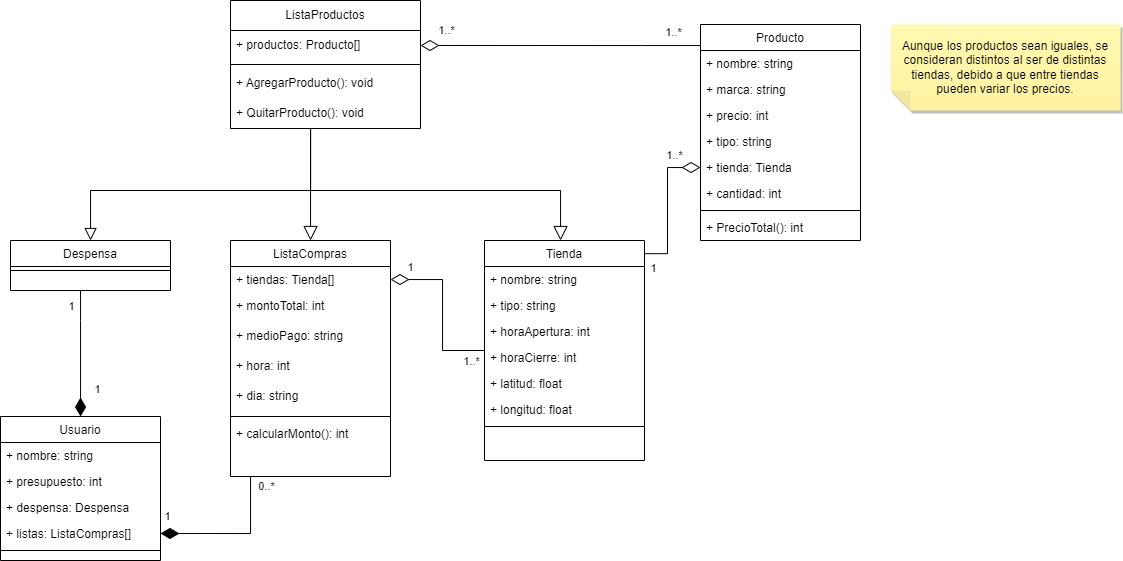

The diagram above was exported from draw.io. Its source (the exported page's mxGraphModel, read from the mxfile embedded in the PNG):
<mxGraphModel dx="1509" dy="832" grid="1" gridSize="10" guides="1" tooltips="1" connect="1" arrows="1" fold="1" page="1" pageScale="1" pageWidth="1169" pageHeight="827" math="0" shadow="0">
  <root>
    <mxCell id="WIyWlLk6GJQsqaUBKTNV-0" />
    <mxCell id="WIyWlLk6GJQsqaUBKTNV-1" parent="WIyWlLk6GJQsqaUBKTNV-0" />
    <mxCell id="zkfFHV4jXpPFQw0GAbJ--0" value="Usuario" style="swimlane;fontStyle=0;align=center;verticalAlign=top;childLayout=stackLayout;horizontal=1;startSize=26;horizontalStack=0;resizeParent=1;resizeLast=0;collapsible=1;marginBottom=0;rounded=0;shadow=0;strokeWidth=1;" parent="WIyWlLk6GJQsqaUBKTNV-1" vertex="1">
      <mxGeometry x="30" y="550" width="160" height="144" as="geometry">
        <mxRectangle x="230" y="140" width="160" height="26" as="alternateBounds" />
      </mxGeometry>
    </mxCell>
    <mxCell id="zkfFHV4jXpPFQw0GAbJ--1" value="+ nombre: string" style="text;align=left;verticalAlign=top;spacingLeft=4;spacingRight=4;overflow=hidden;rotatable=0;points=[[0,0.5],[1,0.5]];portConstraint=eastwest;" parent="zkfFHV4jXpPFQw0GAbJ--0" vertex="1">
      <mxGeometry y="26" width="160" height="26" as="geometry" />
    </mxCell>
    <mxCell id="zkfFHV4jXpPFQw0GAbJ--2" value="+ presupuesto: int" style="text;align=left;verticalAlign=top;spacingLeft=4;spacingRight=4;overflow=hidden;rotatable=0;points=[[0,0.5],[1,0.5]];portConstraint=eastwest;rounded=0;shadow=0;html=0;" parent="zkfFHV4jXpPFQw0GAbJ--0" vertex="1">
      <mxGeometry y="52" width="160" height="26" as="geometry" />
    </mxCell>
    <mxCell id="zkfFHV4jXpPFQw0GAbJ--3" value="+ despensa: Despensa" style="text;align=left;verticalAlign=top;spacingLeft=4;spacingRight=4;overflow=hidden;rotatable=0;points=[[0,0.5],[1,0.5]];portConstraint=eastwest;rounded=0;shadow=0;html=0;" parent="zkfFHV4jXpPFQw0GAbJ--0" vertex="1">
      <mxGeometry y="78" width="160" height="26" as="geometry" />
    </mxCell>
    <mxCell id="5CWd86bDcpogMrvsRAva-26" value="+ listas: ListaCompras[]" style="text;align=left;verticalAlign=top;spacingLeft=4;spacingRight=4;overflow=hidden;rotatable=0;points=[[0,0.5],[1,0.5]];portConstraint=eastwest;rounded=0;shadow=0;html=0;" parent="zkfFHV4jXpPFQw0GAbJ--0" vertex="1">
      <mxGeometry y="104" width="160" height="26" as="geometry" />
    </mxCell>
    <mxCell id="zkfFHV4jXpPFQw0GAbJ--4" value="" style="line;html=1;strokeWidth=1;align=left;verticalAlign=middle;spacingTop=-1;spacingLeft=3;spacingRight=3;rotatable=0;labelPosition=right;points=[];portConstraint=eastwest;" parent="zkfFHV4jXpPFQw0GAbJ--0" vertex="1">
      <mxGeometry y="130" width="160" height="8" as="geometry" />
    </mxCell>
    <mxCell id="5CWd86bDcpogMrvsRAva-30" style="edgeStyle=orthogonalEdgeStyle;rounded=0;orthogonalLoop=1;jettySize=auto;html=1;endArrow=diamondThin;endFill=0;endSize=16;" parent="WIyWlLk6GJQsqaUBKTNV-1" source="zkfFHV4jXpPFQw0GAbJ--6" target="zkfFHV4jXpPFQw0GAbJ--19" edge="1">
      <mxGeometry relative="1" as="geometry">
        <mxPoint x="500" y="324" as="sourcePoint" />
      </mxGeometry>
    </mxCell>
    <mxCell id="5CWd86bDcpogMrvsRAva-32" value="1" style="edgeLabel;html=1;align=center;verticalAlign=middle;resizable=0;points=[];" parent="5CWd86bDcpogMrvsRAva-30" connectable="0" vertex="1">
      <mxGeometry x="0.76" y="1" relative="1" as="geometry">
        <mxPoint y="-14" as="offset" />
      </mxGeometry>
    </mxCell>
    <mxCell id="5CWd86bDcpogMrvsRAva-33" value="1..*" style="edgeLabel;html=1;align=center;verticalAlign=middle;resizable=0;points=[];" parent="5CWd86bDcpogMrvsRAva-30" connectable="0" vertex="1">
      <mxGeometry x="-0.8609" y="-1" relative="1" as="geometry">
        <mxPoint x="-2" y="11" as="offset" />
      </mxGeometry>
    </mxCell>
    <mxCell id="zkfFHV4jXpPFQw0GAbJ--6" value="Tienda" style="swimlane;fontStyle=0;align=center;verticalAlign=top;childLayout=stackLayout;horizontal=1;startSize=26;horizontalStack=0;resizeParent=1;resizeLast=0;collapsible=1;marginBottom=0;rounded=0;shadow=0;strokeWidth=1;" parent="WIyWlLk6GJQsqaUBKTNV-1" vertex="1">
      <mxGeometry x="514" y="374" width="160" height="220" as="geometry">
        <mxRectangle x="130" y="380" width="160" height="26" as="alternateBounds" />
      </mxGeometry>
    </mxCell>
    <mxCell id="5CWd86bDcpogMrvsRAva-8" value="+ nombre: string" style="text;align=left;verticalAlign=top;spacingLeft=4;spacingRight=4;overflow=hidden;rotatable=0;points=[[0,0.5],[1,0.5]];portConstraint=eastwest;" parent="zkfFHV4jXpPFQw0GAbJ--6" vertex="1">
      <mxGeometry y="26" width="160" height="26" as="geometry" />
    </mxCell>
    <mxCell id="zkfFHV4jXpPFQw0GAbJ--7" value="+ tipo: string" style="text;align=left;verticalAlign=top;spacingLeft=4;spacingRight=4;overflow=hidden;rotatable=0;points=[[0,0.5],[1,0.5]];portConstraint=eastwest;" parent="zkfFHV4jXpPFQw0GAbJ--6" vertex="1">
      <mxGeometry y="52" width="160" height="26" as="geometry" />
    </mxCell>
    <mxCell id="zkfFHV4jXpPFQw0GAbJ--8" value="+ horaApertura: int" style="text;align=left;verticalAlign=top;spacingLeft=4;spacingRight=4;overflow=hidden;rotatable=0;points=[[0,0.5],[1,0.5]];portConstraint=eastwest;rounded=0;shadow=0;html=0;" parent="zkfFHV4jXpPFQw0GAbJ--6" vertex="1">
      <mxGeometry y="78" width="160" height="26" as="geometry" />
    </mxCell>
    <mxCell id="5CWd86bDcpogMrvsRAva-5" value="+ horaCierre: int" style="text;align=left;verticalAlign=top;spacingLeft=4;spacingRight=4;overflow=hidden;rotatable=0;points=[[0,0.5],[1,0.5]];portConstraint=eastwest;rounded=0;shadow=0;html=0;" parent="zkfFHV4jXpPFQw0GAbJ--6" vertex="1">
      <mxGeometry y="104" width="160" height="26" as="geometry" />
    </mxCell>
    <mxCell id="5CWd86bDcpogMrvsRAva-6" value="+ latitud: float" style="text;align=left;verticalAlign=top;spacingLeft=4;spacingRight=4;overflow=hidden;rotatable=0;points=[[0,0.5],[1,0.5]];portConstraint=eastwest;rounded=0;shadow=0;html=0;" parent="zkfFHV4jXpPFQw0GAbJ--6" vertex="1">
      <mxGeometry y="130" width="160" height="26" as="geometry" />
    </mxCell>
    <mxCell id="5CWd86bDcpogMrvsRAva-9" value="+ longitud: float" style="text;align=left;verticalAlign=top;spacingLeft=4;spacingRight=4;overflow=hidden;rotatable=0;points=[[0,0.5],[1,0.5]];portConstraint=eastwest;rounded=0;shadow=0;html=0;" parent="zkfFHV4jXpPFQw0GAbJ--6" vertex="1">
      <mxGeometry y="156" width="160" height="26" as="geometry" />
    </mxCell>
    <mxCell id="zkfFHV4jXpPFQw0GAbJ--9" value="" style="line;html=1;strokeWidth=1;align=left;verticalAlign=middle;spacingTop=-1;spacingLeft=3;spacingRight=3;rotatable=0;labelPosition=right;points=[];portConstraint=eastwest;" parent="zkfFHV4jXpPFQw0GAbJ--6" vertex="1">
      <mxGeometry y="182" width="160" height="8" as="geometry" />
    </mxCell>
    <mxCell id="zkfFHV4jXpPFQw0GAbJ--13" value="Producto" style="swimlane;fontStyle=0;align=center;verticalAlign=top;childLayout=stackLayout;horizontal=1;startSize=26;horizontalStack=0;resizeParent=1;resizeLast=0;collapsible=1;marginBottom=0;rounded=0;shadow=0;strokeWidth=1;" parent="WIyWlLk6GJQsqaUBKTNV-1" vertex="1">
      <mxGeometry x="730" y="158" width="160" height="216" as="geometry">
        <mxRectangle x="340" y="380" width="170" height="26" as="alternateBounds" />
      </mxGeometry>
    </mxCell>
    <mxCell id="5CWd86bDcpogMrvsRAva-7" value="+ nombre: string" style="text;align=left;verticalAlign=top;spacingLeft=4;spacingRight=4;overflow=hidden;rotatable=0;points=[[0,0.5],[1,0.5]];portConstraint=eastwest;" parent="zkfFHV4jXpPFQw0GAbJ--13" vertex="1">
      <mxGeometry y="26" width="160" height="26" as="geometry" />
    </mxCell>
    <mxCell id="5CWd86bDcpogMrvsRAva-61" value="+ marca: string" style="text;align=left;verticalAlign=top;spacingLeft=4;spacingRight=4;overflow=hidden;rotatable=0;points=[[0,0.5],[1,0.5]];portConstraint=eastwest;" parent="zkfFHV4jXpPFQw0GAbJ--13" vertex="1">
      <mxGeometry y="52" width="160" height="26" as="geometry" />
    </mxCell>
    <mxCell id="zkfFHV4jXpPFQw0GAbJ--14" value="+ precio: int" style="text;align=left;verticalAlign=top;spacingLeft=4;spacingRight=4;overflow=hidden;rotatable=0;points=[[0,0.5],[1,0.5]];portConstraint=eastwest;" parent="zkfFHV4jXpPFQw0GAbJ--13" vertex="1">
      <mxGeometry y="78" width="160" height="26" as="geometry" />
    </mxCell>
    <mxCell id="5CWd86bDcpogMrvsRAva-0" value="+ tipo: string" style="text;align=left;verticalAlign=top;spacingLeft=4;spacingRight=4;overflow=hidden;rotatable=0;points=[[0,0.5],[1,0.5]];portConstraint=eastwest;" parent="zkfFHV4jXpPFQw0GAbJ--13" vertex="1">
      <mxGeometry y="104" width="160" height="26" as="geometry" />
    </mxCell>
    <mxCell id="5CWd86bDcpogMrvsRAva-1" value="+ tienda: Tienda" style="text;align=left;verticalAlign=top;spacingLeft=4;spacingRight=4;overflow=hidden;rotatable=0;points=[[0,0.5],[1,0.5]];portConstraint=eastwest;" parent="zkfFHV4jXpPFQw0GAbJ--13" vertex="1">
      <mxGeometry y="130" width="160" height="26" as="geometry" />
    </mxCell>
    <mxCell id="5CWd86bDcpogMrvsRAva-3" value="+ cantidad: int" style="text;align=left;verticalAlign=top;spacingLeft=4;spacingRight=4;overflow=hidden;rotatable=0;points=[[0,0.5],[1,0.5]];portConstraint=eastwest;" parent="zkfFHV4jXpPFQw0GAbJ--13" vertex="1">
      <mxGeometry y="156" width="160" height="26" as="geometry" />
    </mxCell>
    <mxCell id="zkfFHV4jXpPFQw0GAbJ--15" value="" style="line;html=1;strokeWidth=1;align=left;verticalAlign=middle;spacingTop=-1;spacingLeft=3;spacingRight=3;rotatable=0;labelPosition=right;points=[];portConstraint=eastwest;" parent="zkfFHV4jXpPFQw0GAbJ--13" vertex="1">
      <mxGeometry y="182" width="160" height="8" as="geometry" />
    </mxCell>
    <mxCell id="5CWd86bDcpogMrvsRAva-4" value="+ PrecioTotal(): int" style="text;align=left;verticalAlign=top;spacingLeft=4;spacingRight=4;overflow=hidden;rotatable=0;points=[[0,0.5],[1,0.5]];portConstraint=eastwest;" parent="zkfFHV4jXpPFQw0GAbJ--13" vertex="1">
      <mxGeometry y="190" width="160" height="26" as="geometry" />
    </mxCell>
    <mxCell id="5CWd86bDcpogMrvsRAva-27" style="edgeStyle=orthogonalEdgeStyle;rounded=0;orthogonalLoop=1;jettySize=auto;html=1;endArrow=diamondThin;endFill=1;endSize=16;entryX=1;entryY=0.5;entryDx=0;entryDy=0;" parent="WIyWlLk6GJQsqaUBKTNV-1" source="zkfFHV4jXpPFQw0GAbJ--17" target="5CWd86bDcpogMrvsRAva-26" edge="1">
      <mxGeometry relative="1" as="geometry">
        <Array as="points">
          <mxPoint x="280" y="667" />
        </Array>
      </mxGeometry>
    </mxCell>
    <mxCell id="5CWd86bDcpogMrvsRAva-28" value="1" style="edgeLabel;html=1;align=center;verticalAlign=middle;resizable=0;points=[];" parent="5CWd86bDcpogMrvsRAva-27" connectable="0" vertex="1">
      <mxGeometry x="0.8783" relative="1" as="geometry">
        <mxPoint x="-3" y="-18" as="offset" />
      </mxGeometry>
    </mxCell>
    <mxCell id="5CWd86bDcpogMrvsRAva-29" value="0..*" style="edgeLabel;html=1;align=center;verticalAlign=middle;resizable=0;points=[];" parent="5CWd86bDcpogMrvsRAva-27" connectable="0" vertex="1">
      <mxGeometry x="-0.96" y="-1" relative="1" as="geometry">
        <mxPoint x="16" y="6" as="offset" />
      </mxGeometry>
    </mxCell>
    <mxCell id="zkfFHV4jXpPFQw0GAbJ--17" value="ListaCompras" style="swimlane;fontStyle=0;align=center;verticalAlign=top;childLayout=stackLayout;horizontal=1;startSize=26;horizontalStack=0;resizeParent=1;resizeLast=0;collapsible=1;marginBottom=0;rounded=0;shadow=0;strokeWidth=1;" parent="WIyWlLk6GJQsqaUBKTNV-1" vertex="1">
      <mxGeometry x="260" y="374" width="160" height="236" as="geometry">
        <mxRectangle x="550" y="140" width="160" height="26" as="alternateBounds" />
      </mxGeometry>
    </mxCell>
    <mxCell id="zkfFHV4jXpPFQw0GAbJ--19" value="+ tiendas: Tienda[]" style="text;align=left;verticalAlign=top;spacingLeft=4;spacingRight=4;overflow=hidden;rotatable=0;points=[[0,0.5],[1,0.5]];portConstraint=eastwest;rounded=0;shadow=0;html=0;" parent="zkfFHV4jXpPFQw0GAbJ--17" vertex="1">
      <mxGeometry y="26" width="160" height="26" as="geometry" />
    </mxCell>
    <mxCell id="zkfFHV4jXpPFQw0GAbJ--20" value="+ montoTotal: int" style="text;align=left;verticalAlign=top;spacingLeft=4;spacingRight=4;overflow=hidden;rotatable=0;points=[[0,0.5],[1,0.5]];portConstraint=eastwest;rounded=0;shadow=0;html=0;" parent="zkfFHV4jXpPFQw0GAbJ--17" vertex="1">
      <mxGeometry y="52" width="160" height="30" as="geometry" />
    </mxCell>
    <mxCell id="sFB0u18o76vOUrW4w8ZF-0" value="+ medioPago: string" style="text;align=left;verticalAlign=top;spacingLeft=4;spacingRight=4;overflow=hidden;rotatable=0;points=[[0,0.5],[1,0.5]];portConstraint=eastwest;rounded=0;shadow=0;html=0;" parent="zkfFHV4jXpPFQw0GAbJ--17" vertex="1">
      <mxGeometry y="82" width="160" height="30" as="geometry" />
    </mxCell>
    <mxCell id="5CWd86bDcpogMrvsRAva-10" value="+ hora: int" style="text;align=left;verticalAlign=top;spacingLeft=4;spacingRight=4;overflow=hidden;rotatable=0;points=[[0,0.5],[1,0.5]];portConstraint=eastwest;rounded=0;shadow=0;html=0;" parent="zkfFHV4jXpPFQw0GAbJ--17" vertex="1">
      <mxGeometry y="112" width="160" height="30" as="geometry" />
    </mxCell>
    <mxCell id="5CWd86bDcpogMrvsRAva-11" value="+ dia: string" style="text;align=left;verticalAlign=top;spacingLeft=4;spacingRight=4;overflow=hidden;rotatable=0;points=[[0,0.5],[1,0.5]];portConstraint=eastwest;rounded=0;shadow=0;html=0;" parent="zkfFHV4jXpPFQw0GAbJ--17" vertex="1">
      <mxGeometry y="142" width="160" height="30" as="geometry" />
    </mxCell>
    <mxCell id="zkfFHV4jXpPFQw0GAbJ--23" value="" style="line;html=1;strokeWidth=1;align=left;verticalAlign=middle;spacingTop=-1;spacingLeft=3;spacingRight=3;rotatable=0;labelPosition=right;points=[];portConstraint=eastwest;" parent="zkfFHV4jXpPFQw0GAbJ--17" vertex="1">
      <mxGeometry y="172" width="160" height="8" as="geometry" />
    </mxCell>
    <mxCell id="vqXEPyO9yxuTnFagReUn-0" value="+ calcularMonto(): int" style="text;align=left;verticalAlign=top;spacingLeft=4;spacingRight=4;overflow=hidden;rotatable=0;points=[[0,0.5],[1,0.5]];portConstraint=eastwest;rounded=0;shadow=0;html=0;" vertex="1" parent="zkfFHV4jXpPFQw0GAbJ--17">
      <mxGeometry y="180" width="160" height="30" as="geometry" />
    </mxCell>
    <mxCell id="5CWd86bDcpogMrvsRAva-19" style="edgeStyle=orthogonalEdgeStyle;rounded=0;orthogonalLoop=1;jettySize=auto;html=1;endArrow=diamondThin;endFill=1;strokeWidth=1;endSize=16;" parent="WIyWlLk6GJQsqaUBKTNV-1" source="5CWd86bDcpogMrvsRAva-12" target="zkfFHV4jXpPFQw0GAbJ--0" edge="1">
      <mxGeometry relative="1" as="geometry">
        <Array as="points">
          <mxPoint x="110" y="454" />
          <mxPoint x="110" y="454" />
        </Array>
      </mxGeometry>
    </mxCell>
    <mxCell id="5CWd86bDcpogMrvsRAva-24" value="1" style="edgeLabel;html=1;align=center;verticalAlign=middle;resizable=0;points=[];" parent="5CWd86bDcpogMrvsRAva-19" connectable="0" vertex="1">
      <mxGeometry x="-0.8988" y="-3" relative="1" as="geometry">
        <mxPoint x="-7" y="9" as="offset" />
      </mxGeometry>
    </mxCell>
    <mxCell id="5CWd86bDcpogMrvsRAva-25" value="1" style="edgeLabel;html=1;align=center;verticalAlign=middle;resizable=0;points=[];" parent="5CWd86bDcpogMrvsRAva-19" connectable="0" vertex="1">
      <mxGeometry x="0.8004" y="-1" relative="1" as="geometry">
        <mxPoint x="17" y="-15" as="offset" />
      </mxGeometry>
    </mxCell>
    <mxCell id="5CWd86bDcpogMrvsRAva-12" value="Despensa" style="swimlane;fontStyle=0;align=center;verticalAlign=top;childLayout=stackLayout;horizontal=1;startSize=26;horizontalStack=0;resizeParent=1;resizeLast=0;collapsible=1;marginBottom=0;rounded=0;shadow=0;strokeWidth=1;" parent="WIyWlLk6GJQsqaUBKTNV-1" vertex="1">
      <mxGeometry x="40" y="374" width="160" height="50" as="geometry">
        <mxRectangle x="550" y="140" width="160" height="26" as="alternateBounds" />
      </mxGeometry>
    </mxCell>
    <mxCell id="5CWd86bDcpogMrvsRAva-18" value="" style="line;html=1;strokeWidth=1;align=left;verticalAlign=middle;spacingTop=-1;spacingLeft=3;spacingRight=3;rotatable=0;labelPosition=right;points=[];portConstraint=eastwest;" parent="5CWd86bDcpogMrvsRAva-12" vertex="1">
      <mxGeometry y="26" width="160" height="8" as="geometry" />
    </mxCell>
    <mxCell id="5CWd86bDcpogMrvsRAva-55" style="edgeStyle=orthogonalEdgeStyle;rounded=0;orthogonalLoop=1;jettySize=auto;html=1;endArrow=block;endFill=0;endSize=12;" parent="WIyWlLk6GJQsqaUBKTNV-1" source="5CWd86bDcpogMrvsRAva-46" target="zkfFHV4jXpPFQw0GAbJ--6" edge="1">
      <mxGeometry relative="1" as="geometry">
        <Array as="points">
          <mxPoint x="340" y="324" />
          <mxPoint x="590" y="324" />
        </Array>
      </mxGeometry>
    </mxCell>
    <mxCell id="5CWd86bDcpogMrvsRAva-56" style="edgeStyle=orthogonalEdgeStyle;rounded=0;orthogonalLoop=1;jettySize=auto;html=1;endArrow=block;endFill=0;endSize=12;" parent="WIyWlLk6GJQsqaUBKTNV-1" source="5CWd86bDcpogMrvsRAva-46" target="zkfFHV4jXpPFQw0GAbJ--17" edge="1">
      <mxGeometry relative="1" as="geometry">
        <mxPoint x="500" y="304" as="sourcePoint" />
        <mxPoint x="335" y="374" as="targetPoint" />
        <Array as="points">
          <mxPoint x="340" y="294" />
          <mxPoint x="340" y="294" />
        </Array>
      </mxGeometry>
    </mxCell>
    <mxCell id="5CWd86bDcpogMrvsRAva-57" style="edgeStyle=orthogonalEdgeStyle;rounded=0;orthogonalLoop=1;jettySize=auto;html=1;endArrow=block;endFill=0;endSize=10;" parent="WIyWlLk6GJQsqaUBKTNV-1" source="5CWd86bDcpogMrvsRAva-46" target="5CWd86bDcpogMrvsRAva-12" edge="1">
      <mxGeometry relative="1" as="geometry">
        <Array as="points">
          <mxPoint x="340" y="324" />
          <mxPoint x="120" y="324" />
        </Array>
      </mxGeometry>
    </mxCell>
    <mxCell id="5CWd86bDcpogMrvsRAva-46" value="ListaProductos" style="swimlane;fontStyle=0;childLayout=stackLayout;horizontal=1;startSize=30;horizontalStack=0;resizeParent=1;resizeParentMax=0;resizeLast=0;collapsible=1;marginBottom=0;whiteSpace=wrap;html=1;" parent="WIyWlLk6GJQsqaUBKTNV-1" vertex="1">
      <mxGeometry x="260" y="134" width="190" height="128" as="geometry" />
    </mxCell>
    <mxCell id="5CWd86bDcpogMrvsRAva-47" value="+ productos: Producto[]" style="text;strokeColor=none;fillColor=none;align=left;verticalAlign=middle;spacingLeft=4;spacingRight=4;overflow=hidden;points=[[0,0.5],[1,0.5]];portConstraint=eastwest;rotatable=0;whiteSpace=wrap;html=1;" parent="5CWd86bDcpogMrvsRAva-46" vertex="1">
      <mxGeometry y="30" width="190" height="30" as="geometry" />
    </mxCell>
    <mxCell id="5CWd86bDcpogMrvsRAva-50" value="" style="line;html=1;strokeWidth=1;align=left;verticalAlign=middle;spacingTop=-1;spacingLeft=3;spacingRight=3;rotatable=0;labelPosition=right;points=[];portConstraint=eastwest;" parent="5CWd86bDcpogMrvsRAva-46" vertex="1">
      <mxGeometry y="60" width="190" height="8" as="geometry" />
    </mxCell>
    <mxCell id="5CWd86bDcpogMrvsRAva-48" value="+ AgregarProducto(): void" style="text;strokeColor=none;fillColor=none;align=left;verticalAlign=middle;spacingLeft=4;spacingRight=4;overflow=hidden;points=[[0,0.5],[1,0.5]];portConstraint=eastwest;rotatable=0;whiteSpace=wrap;html=1;" parent="5CWd86bDcpogMrvsRAva-46" vertex="1">
      <mxGeometry y="68" width="190" height="30" as="geometry" />
    </mxCell>
    <mxCell id="5CWd86bDcpogMrvsRAva-49" value="+ QuitarProducto(): void" style="text;strokeColor=none;fillColor=none;align=left;verticalAlign=middle;spacingLeft=4;spacingRight=4;overflow=hidden;points=[[0,0.5],[1,0.5]];portConstraint=eastwest;rotatable=0;whiteSpace=wrap;html=1;" parent="5CWd86bDcpogMrvsRAva-46" vertex="1">
      <mxGeometry y="98" width="190" height="30" as="geometry" />
    </mxCell>
    <mxCell id="5CWd86bDcpogMrvsRAva-51" style="edgeStyle=orthogonalEdgeStyle;rounded=0;orthogonalLoop=1;jettySize=auto;html=1;endArrow=diamondThin;endFill=0;endSize=16;entryX=1;entryY=0.5;entryDx=0;entryDy=0;" parent="WIyWlLk6GJQsqaUBKTNV-1" source="zkfFHV4jXpPFQw0GAbJ--13" target="5CWd86bDcpogMrvsRAva-47" edge="1">
      <mxGeometry relative="1" as="geometry">
        <Array as="points">
          <mxPoint x="670" y="179" />
          <mxPoint x="670" y="179" />
        </Array>
      </mxGeometry>
    </mxCell>
    <mxCell id="5CWd86bDcpogMrvsRAva-53" value="1..*" style="edgeLabel;html=1;align=center;verticalAlign=middle;resizable=0;points=[];" parent="5CWd86bDcpogMrvsRAva-51" connectable="0" vertex="1">
      <mxGeometry x="0.816" y="2" relative="1" as="geometry">
        <mxPoint y="-18" as="offset" />
      </mxGeometry>
    </mxCell>
    <mxCell id="5CWd86bDcpogMrvsRAva-54" value="1..*" style="edgeLabel;html=1;align=center;verticalAlign=middle;resizable=0;points=[];" parent="5CWd86bDcpogMrvsRAva-51" connectable="0" vertex="1">
      <mxGeometry x="-0.8427" y="-3" relative="1" as="geometry">
        <mxPoint x="-5" y="-11" as="offset" />
      </mxGeometry>
    </mxCell>
    <mxCell id="5CWd86bDcpogMrvsRAva-52" style="edgeStyle=orthogonalEdgeStyle;rounded=0;orthogonalLoop=1;jettySize=auto;html=1;exitX=0;exitY=0.5;exitDx=0;exitDy=0;entryX=1.003;entryY=0.06;entryDx=0;entryDy=0;entryPerimeter=0;startArrow=diamondThin;startFill=0;endArrow=none;endFill=0;startSize=16;" parent="WIyWlLk6GJQsqaUBKTNV-1" source="5CWd86bDcpogMrvsRAva-1" target="zkfFHV4jXpPFQw0GAbJ--6" edge="1">
      <mxGeometry relative="1" as="geometry" />
    </mxCell>
    <mxCell id="5CWd86bDcpogMrvsRAva-58" value="1..*" style="edgeLabel;html=1;align=center;verticalAlign=middle;resizable=0;points=[];" parent="5CWd86bDcpogMrvsRAva-52" connectable="0" vertex="1">
      <mxGeometry x="-0.7431" y="1" relative="1" as="geometry">
        <mxPoint x="-9" y="-14" as="offset" />
      </mxGeometry>
    </mxCell>
    <mxCell id="5CWd86bDcpogMrvsRAva-59" value="1" style="edgeLabel;html=1;align=center;verticalAlign=middle;resizable=0;points=[];" parent="5CWd86bDcpogMrvsRAva-52" connectable="0" vertex="1">
      <mxGeometry x="0.8809" y="-2" relative="1" as="geometry">
        <mxPoint y="16" as="offset" />
      </mxGeometry>
    </mxCell>
    <mxCell id="5CWd86bDcpogMrvsRAva-60" value="&lt;div style=&quot;&quot;&gt;&lt;span style=&quot;background-color: initial;&quot;&gt;Aunque los productos sean iguales, se consideran distintos al ser de distintas tiendas, debido a que entre tiendas pueden variar los precios.&lt;/span&gt;&lt;/div&gt;" style="shape=note;whiteSpace=wrap;html=1;backgroundOutline=1;fontColor=#000000;darkOpacity=0.05;fillColor=#FFF9B2;strokeColor=none;fillStyle=solid;direction=west;gradientDirection=north;gradientColor=#FFF2A1;shadow=1;size=20;pointerEvents=1;comic=0;align=center;spacing=12;" parent="WIyWlLk6GJQsqaUBKTNV-1" vertex="1">
      <mxGeometry x="920" y="158" width="230" height="86" as="geometry" />
    </mxCell>
  </root>
</mxGraphModel>